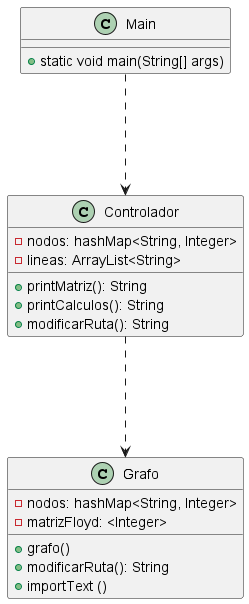

The diagram above was rendered by PlantUML. Its source (embedded in the PNG):
@startuml
'https://plantuml.com/sequence-diagram

class Main
class Controlador
class Grafo

Main ...> Controlador
Controlador ...> Grafo

class Controlador {
    - nodos: hashMap<String, Integer>
    - lineas: ArrayList<String>
    + printMatriz(): String
    + printCalculos(): String
    + modificarRuta(): String
}
   class Main {
   +static void main(String[] args)


   }
   class Grafo{
    - nodos: hashMap<String, Integer>
    - matrizFloyd: <Integer>
    + grafo()
    + modificarRuta(): String
    + importText ()

   }




@enduml